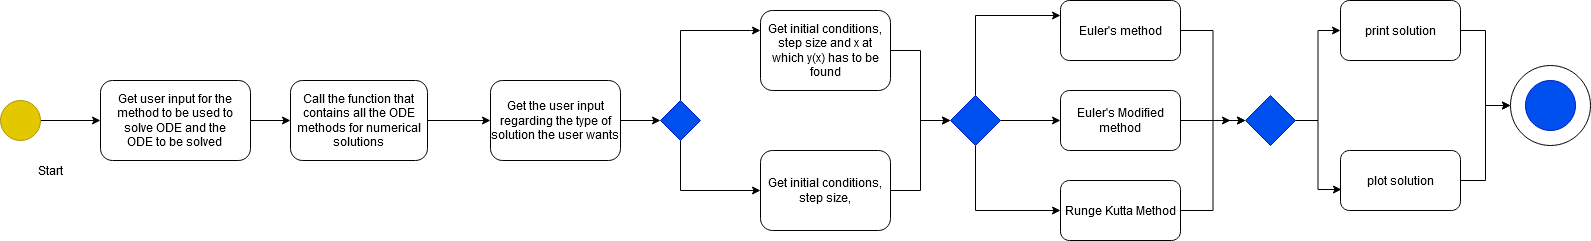

The diagram above was exported from draw.io. Its source (the exported page's mxGraphModel, read from the mxfile embedded in the PNG):
<mxGraphModel dx="1038" dy="575" grid="1" gridSize="10" guides="1" tooltips="1" connect="1" arrows="1" fold="1" page="1" pageScale="1" pageWidth="850" pageHeight="1100" math="0" shadow="0">
  <root>
    <mxCell id="0" />
    <mxCell id="1" parent="0" />
    <mxCell id="pCfU6kYfy1trK4dK8an9-9" style="edgeStyle=orthogonalEdgeStyle;rounded=0;orthogonalLoop=1;jettySize=auto;html=1;exitX=1;exitY=0.5;exitDx=0;exitDy=0;entryX=0;entryY=0.5;entryDx=0;entryDy=0;" edge="1" parent="1" source="pCfU6kYfy1trK4dK8an9-1" target="pCfU6kYfy1trK4dK8an9-3">
      <mxGeometry relative="1" as="geometry" />
    </mxCell>
    <mxCell id="pCfU6kYfy1trK4dK8an9-1" value="" style="ellipse;whiteSpace=wrap;html=1;aspect=fixed;fillColor=#e3c800;strokeColor=#B09500;fontColor=#000000;" vertex="1" parent="1">
      <mxGeometry x="30" y="220" width="40" height="40" as="geometry" />
    </mxCell>
    <mxCell id="pCfU6kYfy1trK4dK8an9-2" value="Start" style="text;html=1;strokeColor=none;fillColor=none;align=center;verticalAlign=middle;whiteSpace=wrap;rounded=0;" vertex="1" parent="1">
      <mxGeometry x="60" y="280" width="40" height="20" as="geometry" />
    </mxCell>
    <mxCell id="pCfU6kYfy1trK4dK8an9-10" style="edgeStyle=orthogonalEdgeStyle;rounded=0;orthogonalLoop=1;jettySize=auto;html=1;exitX=1;exitY=0.5;exitDx=0;exitDy=0;entryX=0;entryY=0.5;entryDx=0;entryDy=0;" edge="1" parent="1" source="pCfU6kYfy1trK4dK8an9-3" target="pCfU6kYfy1trK4dK8an9-4">
      <mxGeometry relative="1" as="geometry" />
    </mxCell>
    <mxCell id="pCfU6kYfy1trK4dK8an9-3" value="&lt;div&gt;Get user input for the &lt;br&gt;&lt;/div&gt;&lt;div&gt;method to be used to &lt;br&gt;&lt;/div&gt;&lt;div&gt;solve ODE and the&lt;/div&gt;&lt;div&gt;ODE to be solved&lt;br&gt;&lt;/div&gt;" style="rounded=1;whiteSpace=wrap;html=1;" vertex="1" parent="1">
      <mxGeometry x="130" y="200" width="150" height="80" as="geometry" />
    </mxCell>
    <mxCell id="pCfU6kYfy1trK4dK8an9-13" style="edgeStyle=orthogonalEdgeStyle;rounded=0;orthogonalLoop=1;jettySize=auto;html=1;exitX=1;exitY=0.5;exitDx=0;exitDy=0;entryX=0;entryY=0.5;entryDx=0;entryDy=0;" edge="1" parent="1" source="pCfU6kYfy1trK4dK8an9-4" target="pCfU6kYfy1trK4dK8an9-5">
      <mxGeometry relative="1" as="geometry" />
    </mxCell>
    <mxCell id="pCfU6kYfy1trK4dK8an9-4" value="Call the function that contains all the ODE methods for numerical solutions" style="rounded=1;whiteSpace=wrap;html=1;" vertex="1" parent="1">
      <mxGeometry x="320" y="200" width="137" height="80" as="geometry" />
    </mxCell>
    <mxCell id="pCfU6kYfy1trK4dK8an9-15" style="edgeStyle=orthogonalEdgeStyle;rounded=0;orthogonalLoop=1;jettySize=auto;html=1;exitX=1;exitY=0.5;exitDx=0;exitDy=0;entryX=0;entryY=0.5;entryDx=0;entryDy=0;" edge="1" parent="1" source="pCfU6kYfy1trK4dK8an9-5" target="pCfU6kYfy1trK4dK8an9-14">
      <mxGeometry relative="1" as="geometry" />
    </mxCell>
    <mxCell id="pCfU6kYfy1trK4dK8an9-5" value="Get the user input regarding the type of solution the user wants" style="rounded=1;whiteSpace=wrap;html=1;" vertex="1" parent="1">
      <mxGeometry x="520" y="200" width="130" height="80" as="geometry" />
    </mxCell>
    <mxCell id="pCfU6kYfy1trK4dK8an9-20" style="edgeStyle=orthogonalEdgeStyle;rounded=0;orthogonalLoop=1;jettySize=auto;html=1;exitX=1;exitY=0.5;exitDx=0;exitDy=0;entryX=0;entryY=0.5;entryDx=0;entryDy=0;" edge="1" parent="1" source="pCfU6kYfy1trK4dK8an9-6" target="pCfU6kYfy1trK4dK8an9-19">
      <mxGeometry relative="1" as="geometry" />
    </mxCell>
    <mxCell id="pCfU6kYfy1trK4dK8an9-6" value="Get initial conditions, step size and x at which y(x) has to be found" style="rounded=1;whiteSpace=wrap;html=1;" vertex="1" parent="1">
      <mxGeometry x="790" y="130" width="130" height="80" as="geometry" />
    </mxCell>
    <mxCell id="pCfU6kYfy1trK4dK8an9-16" style="edgeStyle=orthogonalEdgeStyle;rounded=0;orthogonalLoop=1;jettySize=auto;html=1;exitX=0.5;exitY=0;exitDx=0;exitDy=0;entryX=0;entryY=0.25;entryDx=0;entryDy=0;" edge="1" parent="1" source="pCfU6kYfy1trK4dK8an9-14" target="pCfU6kYfy1trK4dK8an9-6">
      <mxGeometry relative="1" as="geometry">
        <Array as="points">
          <mxPoint x="710" y="150" />
          <mxPoint x="780" y="150" />
        </Array>
      </mxGeometry>
    </mxCell>
    <mxCell id="pCfU6kYfy1trK4dK8an9-18" style="edgeStyle=orthogonalEdgeStyle;rounded=0;orthogonalLoop=1;jettySize=auto;html=1;exitX=0.5;exitY=1;exitDx=0;exitDy=0;" edge="1" parent="1" source="pCfU6kYfy1trK4dK8an9-14" target="pCfU6kYfy1trK4dK8an9-17">
      <mxGeometry relative="1" as="geometry">
        <Array as="points">
          <mxPoint x="710" y="310" />
        </Array>
      </mxGeometry>
    </mxCell>
    <mxCell id="pCfU6kYfy1trK4dK8an9-14" value="" style="rhombus;whiteSpace=wrap;html=1;fillColor=#0050ef;strokeColor=#001DBC;fontColor=#ffffff;" vertex="1" parent="1">
      <mxGeometry x="690" y="220" width="40" height="40" as="geometry" />
    </mxCell>
    <mxCell id="pCfU6kYfy1trK4dK8an9-21" style="edgeStyle=orthogonalEdgeStyle;rounded=0;orthogonalLoop=1;jettySize=auto;html=1;exitX=1;exitY=0.5;exitDx=0;exitDy=0;entryX=0;entryY=0.5;entryDx=0;entryDy=0;" edge="1" parent="1" source="pCfU6kYfy1trK4dK8an9-17" target="pCfU6kYfy1trK4dK8an9-19">
      <mxGeometry relative="1" as="geometry" />
    </mxCell>
    <mxCell id="pCfU6kYfy1trK4dK8an9-17" value="Get initial conditions, step size, " style="rounded=1;whiteSpace=wrap;html=1;" vertex="1" parent="1">
      <mxGeometry x="790" y="270" width="130" height="80" as="geometry" />
    </mxCell>
    <mxCell id="pCfU6kYfy1trK4dK8an9-25" style="edgeStyle=orthogonalEdgeStyle;rounded=0;orthogonalLoop=1;jettySize=auto;html=1;exitX=1;exitY=0.5;exitDx=0;exitDy=0;entryX=0;entryY=0.5;entryDx=0;entryDy=0;" edge="1" parent="1" source="pCfU6kYfy1trK4dK8an9-19" target="pCfU6kYfy1trK4dK8an9-23">
      <mxGeometry relative="1" as="geometry" />
    </mxCell>
    <mxCell id="pCfU6kYfy1trK4dK8an9-26" style="edgeStyle=orthogonalEdgeStyle;rounded=0;orthogonalLoop=1;jettySize=auto;html=1;exitX=0.5;exitY=1;exitDx=0;exitDy=0;entryX=0;entryY=0.5;entryDx=0;entryDy=0;" edge="1" parent="1" source="pCfU6kYfy1trK4dK8an9-19" target="pCfU6kYfy1trK4dK8an9-24">
      <mxGeometry relative="1" as="geometry" />
    </mxCell>
    <mxCell id="pCfU6kYfy1trK4dK8an9-27" style="edgeStyle=orthogonalEdgeStyle;rounded=0;orthogonalLoop=1;jettySize=auto;html=1;exitX=0.5;exitY=0;exitDx=0;exitDy=0;entryX=0;entryY=0.25;entryDx=0;entryDy=0;" edge="1" parent="1" source="pCfU6kYfy1trK4dK8an9-19" target="pCfU6kYfy1trK4dK8an9-22">
      <mxGeometry relative="1" as="geometry" />
    </mxCell>
    <mxCell id="pCfU6kYfy1trK4dK8an9-19" value="" style="rhombus;whiteSpace=wrap;html=1;fillColor=#0050ef;strokeColor=#001DBC;fontColor=#ffffff;" vertex="1" parent="1">
      <mxGeometry x="980" y="215" width="50" height="50" as="geometry" />
    </mxCell>
    <mxCell id="pCfU6kYfy1trK4dK8an9-33" style="edgeStyle=orthogonalEdgeStyle;rounded=0;orthogonalLoop=1;jettySize=auto;html=1;exitX=1;exitY=0.5;exitDx=0;exitDy=0;entryX=0;entryY=0.5;entryDx=0;entryDy=0;" edge="1" parent="1" source="pCfU6kYfy1trK4dK8an9-22" target="pCfU6kYfy1trK4dK8an9-28">
      <mxGeometry relative="1" as="geometry" />
    </mxCell>
    <mxCell id="pCfU6kYfy1trK4dK8an9-22" value="Euler's method" style="rounded=1;whiteSpace=wrap;html=1;" vertex="1" parent="1">
      <mxGeometry x="1090" y="120" width="120" height="60" as="geometry" />
    </mxCell>
    <mxCell id="pCfU6kYfy1trK4dK8an9-34" style="edgeStyle=orthogonalEdgeStyle;rounded=0;orthogonalLoop=1;jettySize=auto;html=1;exitX=1;exitY=0.5;exitDx=0;exitDy=0;" edge="1" parent="1" source="pCfU6kYfy1trK4dK8an9-23">
      <mxGeometry relative="1" as="geometry">
        <mxPoint x="1260" y="240" as="targetPoint" />
      </mxGeometry>
    </mxCell>
    <mxCell id="pCfU6kYfy1trK4dK8an9-23" value="Euler's Modified method" style="rounded=1;whiteSpace=wrap;html=1;" vertex="1" parent="1">
      <mxGeometry x="1090" y="210" width="120" height="60" as="geometry" />
    </mxCell>
    <mxCell id="pCfU6kYfy1trK4dK8an9-35" style="edgeStyle=orthogonalEdgeStyle;rounded=0;orthogonalLoop=1;jettySize=auto;html=1;exitX=1;exitY=0.5;exitDx=0;exitDy=0;entryX=0;entryY=0.5;entryDx=0;entryDy=0;" edge="1" parent="1" source="pCfU6kYfy1trK4dK8an9-24" target="pCfU6kYfy1trK4dK8an9-28">
      <mxGeometry relative="1" as="geometry" />
    </mxCell>
    <mxCell id="pCfU6kYfy1trK4dK8an9-24" value="Runge Kutta Method" style="rounded=1;whiteSpace=wrap;html=1;" vertex="1" parent="1">
      <mxGeometry x="1090" y="300" width="120" height="60" as="geometry" />
    </mxCell>
    <mxCell id="pCfU6kYfy1trK4dK8an9-31" style="edgeStyle=orthogonalEdgeStyle;rounded=0;orthogonalLoop=1;jettySize=auto;html=1;exitX=1;exitY=0.5;exitDx=0;exitDy=0;entryX=0.008;entryY=0.65;entryDx=0;entryDy=0;entryPerimeter=0;" edge="1" parent="1" source="pCfU6kYfy1trK4dK8an9-28" target="pCfU6kYfy1trK4dK8an9-30">
      <mxGeometry relative="1" as="geometry" />
    </mxCell>
    <mxCell id="pCfU6kYfy1trK4dK8an9-32" style="edgeStyle=orthogonalEdgeStyle;rounded=0;orthogonalLoop=1;jettySize=auto;html=1;entryX=0;entryY=0.5;entryDx=0;entryDy=0;" edge="1" parent="1" source="pCfU6kYfy1trK4dK8an9-28" target="pCfU6kYfy1trK4dK8an9-29">
      <mxGeometry relative="1" as="geometry" />
    </mxCell>
    <mxCell id="pCfU6kYfy1trK4dK8an9-28" value="" style="rhombus;whiteSpace=wrap;html=1;fillColor=#0050ef;strokeColor=#001DBC;fontColor=#ffffff;" vertex="1" parent="1">
      <mxGeometry x="1275" y="215" width="50" height="50" as="geometry" />
    </mxCell>
    <mxCell id="pCfU6kYfy1trK4dK8an9-38" style="edgeStyle=orthogonalEdgeStyle;rounded=0;orthogonalLoop=1;jettySize=auto;html=1;exitX=1;exitY=0.5;exitDx=0;exitDy=0;entryX=0;entryY=0.5;entryDx=0;entryDy=0;" edge="1" parent="1" source="pCfU6kYfy1trK4dK8an9-29" target="pCfU6kYfy1trK4dK8an9-36">
      <mxGeometry relative="1" as="geometry" />
    </mxCell>
    <mxCell id="pCfU6kYfy1trK4dK8an9-29" value="print solution" style="rounded=1;whiteSpace=wrap;html=1;" vertex="1" parent="1">
      <mxGeometry x="1370" y="120" width="120" height="60" as="geometry" />
    </mxCell>
    <mxCell id="pCfU6kYfy1trK4dK8an9-39" style="edgeStyle=orthogonalEdgeStyle;rounded=0;orthogonalLoop=1;jettySize=auto;html=1;exitX=1;exitY=0.5;exitDx=0;exitDy=0;entryX=0;entryY=0.5;entryDx=0;entryDy=0;" edge="1" parent="1" source="pCfU6kYfy1trK4dK8an9-30" target="pCfU6kYfy1trK4dK8an9-36">
      <mxGeometry relative="1" as="geometry" />
    </mxCell>
    <mxCell id="pCfU6kYfy1trK4dK8an9-30" value="plot solution" style="rounded=1;whiteSpace=wrap;html=1;" vertex="1" parent="1">
      <mxGeometry x="1370" y="270" width="120" height="60" as="geometry" />
    </mxCell>
    <mxCell id="pCfU6kYfy1trK4dK8an9-36" value="" style="ellipse;whiteSpace=wrap;html=1;aspect=fixed;" vertex="1" parent="1">
      <mxGeometry x="1540" y="185" width="80" height="80" as="geometry" />
    </mxCell>
    <mxCell id="pCfU6kYfy1trK4dK8an9-37" value="" style="ellipse;whiteSpace=wrap;html=1;aspect=fixed;fillColor=#0050ef;strokeColor=#001DBC;fontColor=#ffffff;" vertex="1" parent="1">
      <mxGeometry x="1555" y="200" width="50" height="50" as="geometry" />
    </mxCell>
  </root>
</mxGraphModel>